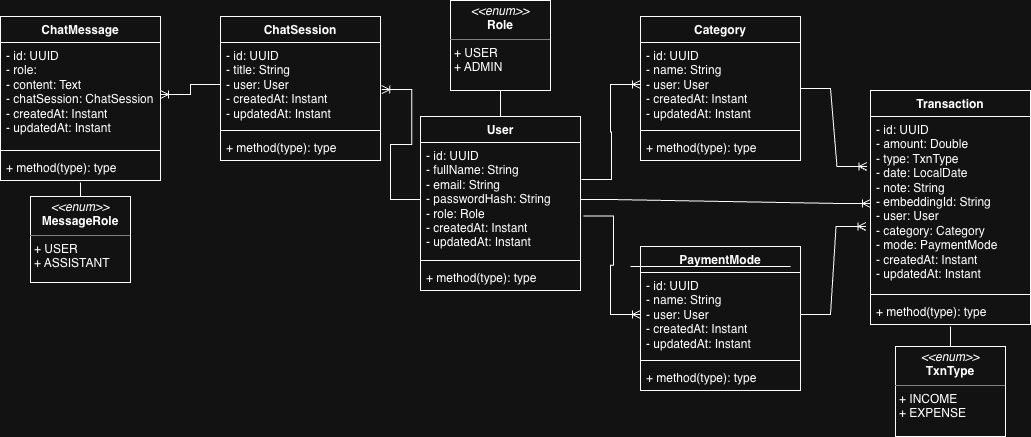

The diagram above was exported from draw.io. Its source (the exported page's mxGraphModel, read from the mxfile embedded in the PNG):
<mxGraphModel dx="1277" dy="280" grid="1" gridSize="10" guides="1" tooltips="1" connect="1" arrows="1" fold="1" page="1" pageScale="1" pageWidth="827" pageHeight="1169" math="0" shadow="0">
  <root>
    <mxCell id="0" />
    <mxCell id="1" parent="0" />
    <mxCell id="qfN01eCrOqjXuKhVWOfj-1" parent="1" style="swimlane;fontStyle=1;align=center;verticalAlign=top;childLayout=stackLayout;horizontal=1;startSize=26;horizontalStack=0;resizeParent=1;resizeParentMax=0;resizeLast=0;collapsible=1;marginBottom=0;whiteSpace=wrap;html=1;" value="User" vertex="1">
      <mxGeometry height="174" width="160" x="330" y="350" as="geometry" />
    </mxCell>
    <mxCell id="qfN01eCrOqjXuKhVWOfj-2" parent="qfN01eCrOqjXuKhVWOfj-1" style="text;strokeColor=none;fillColor=none;align=left;verticalAlign=top;spacingLeft=4;spacingRight=4;overflow=hidden;rotatable=0;points=[[0,0.5],[1,0.5]];portConstraint=eastwest;whiteSpace=wrap;html=1;" value="- id: UUID&lt;div&gt;- fullName: String&lt;/div&gt;&lt;div&gt;- email: String&lt;/div&gt;&lt;div&gt;- passwordHash: String&lt;/div&gt;&lt;div&gt;- role: Role&lt;/div&gt;&lt;div&gt;- createdAt: Instant&lt;/div&gt;&lt;div&gt;- upda&lt;span style=&quot;background-color: transparent; color: light-dark(rgb(0, 0, 0), rgb(255, 255, 255));&quot;&gt;tedAt: Instant&lt;/span&gt;&lt;/div&gt;" vertex="1">
      <mxGeometry height="114" width="160" y="26" as="geometry" />
    </mxCell>
    <mxCell id="qfN01eCrOqjXuKhVWOfj-3" parent="qfN01eCrOqjXuKhVWOfj-1" style="line;strokeWidth=1;fillColor=none;align=left;verticalAlign=middle;spacingTop=-1;spacingLeft=3;spacingRight=3;rotatable=0;labelPosition=right;points=[];portConstraint=eastwest;strokeColor=inherit;" value="" vertex="1">
      <mxGeometry height="8" width="160" y="140" as="geometry" />
    </mxCell>
    <mxCell id="qfN01eCrOqjXuKhVWOfj-4" parent="qfN01eCrOqjXuKhVWOfj-1" style="text;strokeColor=none;fillColor=none;align=left;verticalAlign=top;spacingLeft=4;spacingRight=4;overflow=hidden;rotatable=0;points=[[0,0.5],[1,0.5]];portConstraint=eastwest;whiteSpace=wrap;html=1;" value="+ method(type): type" vertex="1">
      <mxGeometry height="26" width="160" y="148" as="geometry" />
    </mxCell>
    <mxCell id="qfN01eCrOqjXuKhVWOfj-5" parent="1" style="verticalAlign=top;align=left;overflow=fill;html=1;whiteSpace=wrap;" value="&lt;p style=&quot;margin:0px;margin-top:4px;text-align:center;&quot;&gt;&lt;i&gt;&amp;lt;&amp;lt;enum&amp;gt;&amp;gt;&lt;/i&gt;&lt;br&gt;&lt;b&gt;Role&lt;/b&gt;&lt;/p&gt;&lt;hr size=&quot;1&quot; style=&quot;border-style:solid;&quot;&gt;&lt;p style=&quot;margin:0px;margin-left:4px;&quot;&gt;+ USER&lt;/p&gt;&lt;p style=&quot;margin:0px;margin-left:4px;&quot;&gt;+ ADMIN&lt;/p&gt;" vertex="1">
      <mxGeometry height="90" width="100" x="360" y="234" as="geometry" />
    </mxCell>
    <mxCell id="qfN01eCrOqjXuKhVWOfj-6" edge="1" parent="1" source="qfN01eCrOqjXuKhVWOfj-5" style="endArrow=none;html=1;rounded=0;exitX=0.5;exitY=1;exitDx=0;exitDy=0;entryX=0.5;entryY=0;entryDx=0;entryDy=0;" target="qfN01eCrOqjXuKhVWOfj-1" value="">
      <mxGeometry relative="1" as="geometry">
        <mxPoint x="250" y="480" as="sourcePoint" />
        <mxPoint x="410" y="480" as="targetPoint" />
      </mxGeometry>
    </mxCell>
    <mxCell id="qfN01eCrOqjXuKhVWOfj-7" parent="1" style="swimlane;fontStyle=1;align=center;verticalAlign=top;childLayout=stackLayout;horizontal=1;startSize=26;horizontalStack=0;resizeParent=1;resizeParentMax=0;resizeLast=0;collapsible=1;marginBottom=0;whiteSpace=wrap;html=1;" value="Category" vertex="1">
      <mxGeometry height="144" width="160" x="550" y="250" as="geometry" />
    </mxCell>
    <mxCell id="qfN01eCrOqjXuKhVWOfj-8" parent="qfN01eCrOqjXuKhVWOfj-7" style="text;strokeColor=none;fillColor=none;align=left;verticalAlign=top;spacingLeft=4;spacingRight=4;overflow=hidden;rotatable=0;points=[[0,0.5],[1,0.5]];portConstraint=eastwest;whiteSpace=wrap;html=1;" value="- id: UUID&lt;div&gt;- name: String&lt;/div&gt;&lt;div&gt;- user: User&lt;/div&gt;&lt;div&gt;- createdAt: Instant&lt;/div&gt;&lt;div&gt;- upda&lt;span style=&quot;background-color: transparent; color: light-dark(rgb(0, 0, 0), rgb(255, 255, 255));&quot;&gt;tedAt: Instant&lt;/span&gt;&lt;/div&gt;" vertex="1">
      <mxGeometry height="84" width="160" y="26" as="geometry" />
    </mxCell>
    <mxCell id="qfN01eCrOqjXuKhVWOfj-9" parent="qfN01eCrOqjXuKhVWOfj-7" style="line;strokeWidth=1;fillColor=none;align=left;verticalAlign=middle;spacingTop=-1;spacingLeft=3;spacingRight=3;rotatable=0;labelPosition=right;points=[];portConstraint=eastwest;strokeColor=inherit;" value="" vertex="1">
      <mxGeometry height="8" width="160" y="110" as="geometry" />
    </mxCell>
    <mxCell id="qfN01eCrOqjXuKhVWOfj-10" parent="qfN01eCrOqjXuKhVWOfj-7" style="text;strokeColor=none;fillColor=none;align=left;verticalAlign=top;spacingLeft=4;spacingRight=4;overflow=hidden;rotatable=0;points=[[0,0.5],[1,0.5]];portConstraint=eastwest;whiteSpace=wrap;html=1;" value="+ method(type): type" vertex="1">
      <mxGeometry height="26" width="160" y="118" as="geometry" />
    </mxCell>
    <mxCell id="qfN01eCrOqjXuKhVWOfj-11" parent="1" style="swimlane;fontStyle=1;align=center;verticalAlign=top;childLayout=stackLayout;horizontal=1;startSize=26;horizontalStack=0;resizeParent=1;resizeParentMax=0;resizeLast=0;collapsible=1;marginBottom=0;whiteSpace=wrap;html=1;" value="PaymentMode" vertex="1">
      <mxGeometry height="144" width="160" x="550" y="480" as="geometry" />
    </mxCell>
    <mxCell id="qfN01eCrOqjXuKhVWOfj-12" parent="qfN01eCrOqjXuKhVWOfj-11" style="text;strokeColor=none;fillColor=none;align=left;verticalAlign=top;spacingLeft=4;spacingRight=4;overflow=hidden;rotatable=0;points=[[0,0.5],[1,0.5]];portConstraint=eastwest;whiteSpace=wrap;html=1;" value="- id: UUID&lt;div&gt;- name: String&lt;/div&gt;&lt;div&gt;- user: User&lt;/div&gt;&lt;div&gt;- createdAt: Instant&lt;/div&gt;&lt;div&gt;- upda&lt;span style=&quot;background-color: transparent; color: light-dark(rgb(0, 0, 0), rgb(255, 255, 255));&quot;&gt;tedAt: Instant&lt;/span&gt;&lt;/div&gt;" vertex="1">
      <mxGeometry height="84" width="160" y="26" as="geometry" />
    </mxCell>
    <mxCell id="qfN01eCrOqjXuKhVWOfj-13" parent="qfN01eCrOqjXuKhVWOfj-11" style="line;strokeWidth=1;fillColor=none;align=left;verticalAlign=middle;spacingTop=-1;spacingLeft=3;spacingRight=3;rotatable=0;labelPosition=right;points=[];portConstraint=eastwest;strokeColor=inherit;" value="" vertex="1">
      <mxGeometry height="8" width="160" y="110" as="geometry" />
    </mxCell>
    <mxCell id="qfN01eCrOqjXuKhVWOfj-14" parent="qfN01eCrOqjXuKhVWOfj-11" style="text;strokeColor=none;fillColor=none;align=left;verticalAlign=top;spacingLeft=4;spacingRight=4;overflow=hidden;rotatable=0;points=[[0,0.5],[1,0.5]];portConstraint=eastwest;whiteSpace=wrap;html=1;" value="+ method(type): type" vertex="1">
      <mxGeometry height="26" width="160" y="118" as="geometry" />
    </mxCell>
    <mxCell id="qfN01eCrOqjXuKhVWOfj-15" parent="1" style="swimlane;fontStyle=1;align=center;verticalAlign=top;childLayout=stackLayout;horizontal=1;startSize=26;horizontalStack=0;resizeParent=1;resizeParentMax=0;resizeLast=0;collapsible=1;marginBottom=0;whiteSpace=wrap;html=1;" value="Transaction" vertex="1">
      <mxGeometry height="234" width="160" x="780" y="324" as="geometry" />
    </mxCell>
    <mxCell id="qfN01eCrOqjXuKhVWOfj-16" parent="qfN01eCrOqjXuKhVWOfj-15" style="text;strokeColor=none;fillColor=none;align=left;verticalAlign=top;spacingLeft=4;spacingRight=4;overflow=hidden;rotatable=0;points=[[0,0.5],[1,0.5]];portConstraint=eastwest;whiteSpace=wrap;html=1;" value="- id: UUID&lt;div&gt;- amount: Double&lt;/div&gt;&lt;div&gt;- type: TxnType&lt;/div&gt;&lt;div&gt;- date: LocalDate&lt;/div&gt;&lt;div&gt;- note: String&lt;/div&gt;&lt;div&gt;- embeddingId: String&lt;/div&gt;&lt;div&gt;- user: User&lt;/div&gt;&lt;div&gt;- category: Category&lt;/div&gt;&lt;div&gt;- mode: PaymentMode&lt;/div&gt;&lt;div&gt;- createdAt: Instant&lt;/div&gt;&lt;div&gt;- upda&lt;span style=&quot;background-color: transparent; color: light-dark(rgb(0, 0, 0), rgb(255, 255, 255));&quot;&gt;tedAt: Instant&lt;/span&gt;&lt;/div&gt;" vertex="1">
      <mxGeometry height="174" width="160" y="26" as="geometry" />
    </mxCell>
    <mxCell id="qfN01eCrOqjXuKhVWOfj-17" parent="qfN01eCrOqjXuKhVWOfj-15" style="line;strokeWidth=1;fillColor=none;align=left;verticalAlign=middle;spacingTop=-1;spacingLeft=3;spacingRight=3;rotatable=0;labelPosition=right;points=[];portConstraint=eastwest;strokeColor=inherit;" value="" vertex="1">
      <mxGeometry height="8" width="160" y="200" as="geometry" />
    </mxCell>
    <mxCell id="qfN01eCrOqjXuKhVWOfj-18" parent="qfN01eCrOqjXuKhVWOfj-15" style="text;strokeColor=none;fillColor=none;align=left;verticalAlign=top;spacingLeft=4;spacingRight=4;overflow=hidden;rotatable=0;points=[[0,0.5],[1,0.5]];portConstraint=eastwest;whiteSpace=wrap;html=1;" value="+ method(type): type" vertex="1">
      <mxGeometry height="26" width="160" y="208" as="geometry" />
    </mxCell>
    <mxCell id="qfN01eCrOqjXuKhVWOfj-19" parent="1" style="verticalAlign=top;align=left;overflow=fill;html=1;whiteSpace=wrap;" value="&lt;p style=&quot;margin:0px;margin-top:4px;text-align:center;&quot;&gt;&lt;i&gt;&amp;lt;&amp;lt;enum&amp;gt;&amp;gt;&lt;/i&gt;&lt;br&gt;&lt;b&gt;TxnType&lt;/b&gt;&lt;/p&gt;&lt;hr size=&quot;1&quot; style=&quot;border-style:solid;&quot;&gt;&lt;p style=&quot;margin:0px;margin-left:4px;&quot;&gt;+ INCOME&lt;/p&gt;&lt;p style=&quot;margin:0px;margin-left:4px;&quot;&gt;+ EXPENSE&lt;/p&gt;" vertex="1">
      <mxGeometry height="90" width="110" x="805" y="580" as="geometry" />
    </mxCell>
    <mxCell id="qfN01eCrOqjXuKhVWOfj-20" parent="1" style="swimlane;fontStyle=1;align=center;verticalAlign=top;childLayout=stackLayout;horizontal=1;startSize=26;horizontalStack=0;resizeParent=1;resizeParentMax=0;resizeLast=0;collapsible=1;marginBottom=0;whiteSpace=wrap;html=1;" value="ChatSession" vertex="1">
      <mxGeometry height="144" width="160" x="130" y="250" as="geometry" />
    </mxCell>
    <mxCell id="qfN01eCrOqjXuKhVWOfj-21" parent="qfN01eCrOqjXuKhVWOfj-20" style="text;strokeColor=none;fillColor=none;align=left;verticalAlign=top;spacingLeft=4;spacingRight=4;overflow=hidden;rotatable=0;points=[[0,0.5],[1,0.5]];portConstraint=eastwest;whiteSpace=wrap;html=1;" value="- id: UUID&lt;div&gt;- title: String&lt;/div&gt;&lt;div&gt;- user: User&lt;/div&gt;&lt;div&gt;- createdAt: Instant&lt;/div&gt;&lt;div&gt;- upda&lt;span style=&quot;background-color: transparent; color: light-dark(rgb(0, 0, 0), rgb(255, 255, 255));&quot;&gt;tedAt: Instant&lt;/span&gt;&lt;/div&gt;" vertex="1">
      <mxGeometry height="84" width="160" y="26" as="geometry" />
    </mxCell>
    <mxCell id="qfN01eCrOqjXuKhVWOfj-22" parent="qfN01eCrOqjXuKhVWOfj-20" style="line;strokeWidth=1;fillColor=none;align=left;verticalAlign=middle;spacingTop=-1;spacingLeft=3;spacingRight=3;rotatable=0;labelPosition=right;points=[];portConstraint=eastwest;strokeColor=inherit;" value="" vertex="1">
      <mxGeometry height="8" width="160" y="110" as="geometry" />
    </mxCell>
    <mxCell id="qfN01eCrOqjXuKhVWOfj-23" parent="qfN01eCrOqjXuKhVWOfj-20" style="text;strokeColor=none;fillColor=none;align=left;verticalAlign=top;spacingLeft=4;spacingRight=4;overflow=hidden;rotatable=0;points=[[0,0.5],[1,0.5]];portConstraint=eastwest;whiteSpace=wrap;html=1;" value="+ method(type): type" vertex="1">
      <mxGeometry height="26" width="160" y="118" as="geometry" />
    </mxCell>
    <mxCell id="qfN01eCrOqjXuKhVWOfj-24" parent="1" style="swimlane;fontStyle=1;align=center;verticalAlign=top;childLayout=stackLayout;horizontal=1;startSize=26;horizontalStack=0;resizeParent=1;resizeParentMax=0;resizeLast=0;collapsible=1;marginBottom=0;whiteSpace=wrap;html=1;" value="ChatMessage" vertex="1">
      <mxGeometry height="164" width="160" x="-90" y="250" as="geometry" />
    </mxCell>
    <mxCell id="qfN01eCrOqjXuKhVWOfj-25" parent="qfN01eCrOqjXuKhVWOfj-24" style="text;strokeColor=none;fillColor=none;align=left;verticalAlign=top;spacingLeft=4;spacingRight=4;overflow=hidden;rotatable=0;points=[[0,0.5],[1,0.5]];portConstraint=eastwest;whiteSpace=wrap;html=1;" value="- id: UUID&lt;div&gt;- role:&amp;nbsp;&lt;/div&gt;&lt;div&gt;- content: Text&lt;/div&gt;&lt;div&gt;- chatSession: ChatSession&lt;/div&gt;&lt;div&gt;- createdAt: Instant&lt;/div&gt;&lt;div&gt;- upda&lt;span style=&quot;background-color: transparent; color: light-dark(rgb(0, 0, 0), rgb(255, 255, 255));&quot;&gt;tedAt: Instant&lt;/span&gt;&lt;/div&gt;" vertex="1">
      <mxGeometry height="104" width="160" y="26" as="geometry" />
    </mxCell>
    <mxCell id="qfN01eCrOqjXuKhVWOfj-26" parent="qfN01eCrOqjXuKhVWOfj-24" style="line;strokeWidth=1;fillColor=none;align=left;verticalAlign=middle;spacingTop=-1;spacingLeft=3;spacingRight=3;rotatable=0;labelPosition=right;points=[];portConstraint=eastwest;strokeColor=inherit;" value="" vertex="1">
      <mxGeometry height="8" width="160" y="130" as="geometry" />
    </mxCell>
    <mxCell id="qfN01eCrOqjXuKhVWOfj-27" parent="qfN01eCrOqjXuKhVWOfj-24" style="text;strokeColor=none;fillColor=none;align=left;verticalAlign=top;spacingLeft=4;spacingRight=4;overflow=hidden;rotatable=0;points=[[0,0.5],[1,0.5]];portConstraint=eastwest;whiteSpace=wrap;html=1;" value="+ method(type): type" vertex="1">
      <mxGeometry height="26" width="160" y="138" as="geometry" />
    </mxCell>
    <mxCell id="qfN01eCrOqjXuKhVWOfj-28" edge="1" parent="1" source="qfN01eCrOqjXuKhVWOfj-2" style="edgeStyle=entityRelationEdgeStyle;fontSize=12;html=1;endArrow=ERoneToMany;rounded=0;exitX=1;exitY=0.5;exitDx=0;exitDy=0;" target="qfN01eCrOqjXuKhVWOfj-16" value="">
      <mxGeometry height="100" relative="1" width="100" as="geometry">
        <mxPoint x="720" y="430" as="sourcePoint" />
        <mxPoint x="340" y="670" as="targetPoint" />
      </mxGeometry>
    </mxCell>
    <mxCell id="qfN01eCrOqjXuKhVWOfj-29" edge="1" parent="1" source="qfN01eCrOqjXuKhVWOfj-2" style="edgeStyle=entityRelationEdgeStyle;fontSize=12;html=1;endArrow=ERoneToMany;rounded=0;exitX=1.019;exitY=0.644;exitDx=0;exitDy=0;exitPerimeter=0;entryX=0;entryY=0.5;entryDx=0;entryDy=0;" target="qfN01eCrOqjXuKhVWOfj-12" value="">
      <mxGeometry height="100" relative="1" width="100" as="geometry">
        <mxPoint x="489.99999999999994" y="409.996" as="sourcePoint" />
        <mxPoint x="597.92" y="534.91" as="targetPoint" />
      </mxGeometry>
    </mxCell>
    <mxCell id="qfN01eCrOqjXuKhVWOfj-30" edge="1" parent="1" source="qfN01eCrOqjXuKhVWOfj-2" style="edgeStyle=entityRelationEdgeStyle;fontSize=12;html=1;endArrow=ERoneToMany;rounded=0;exitX=1.007;exitY=0.325;exitDx=0;exitDy=0;entryX=0;entryY=0.5;entryDx=0;entryDy=0;exitPerimeter=0;" target="qfN01eCrOqjXuKhVWOfj-8" value="">
      <mxGeometry height="100" relative="1" width="100" as="geometry">
        <mxPoint x="490" y="570" as="sourcePoint" />
        <mxPoint x="574" y="749" as="targetPoint" />
      </mxGeometry>
    </mxCell>
    <mxCell id="qfN01eCrOqjXuKhVWOfj-31" edge="1" parent="1" source="qfN01eCrOqjXuKhVWOfj-2" style="edgeStyle=entityRelationEdgeStyle;fontSize=12;html=1;endArrow=ERoneToMany;rounded=0;exitX=0;exitY=0.5;exitDx=0;exitDy=0;entryX=1.008;entryY=0.56;entryDx=0;entryDy=0;entryPerimeter=0;" target="qfN01eCrOqjXuKhVWOfj-21" value="">
      <mxGeometry height="100" relative="1" width="100" as="geometry">
        <mxPoint x="560" y="750" as="sourcePoint" />
        <mxPoint x="490" y="895" as="targetPoint" />
      </mxGeometry>
    </mxCell>
    <mxCell id="qfN01eCrOqjXuKhVWOfj-33" edge="1" parent="1" source="qfN01eCrOqjXuKhVWOfj-7" style="edgeStyle=entityRelationEdgeStyle;fontSize=12;html=1;endArrow=ERoneToMany;rounded=0;exitX=1;exitY=0.5;exitDx=0;exitDy=0;entryX=-0.022;entryY=0.287;entryDx=0;entryDy=0;entryPerimeter=0;" target="qfN01eCrOqjXuKhVWOfj-16" value="">
      <mxGeometry height="100" relative="1" width="100" as="geometry">
        <mxPoint x="290" y="243" as="sourcePoint" />
        <mxPoint x="389" y="170" as="targetPoint" />
      </mxGeometry>
    </mxCell>
    <mxCell id="qfN01eCrOqjXuKhVWOfj-34" edge="1" parent="1" source="qfN01eCrOqjXuKhVWOfj-12" style="edgeStyle=entityRelationEdgeStyle;fontSize=12;html=1;endArrow=ERoneToMany;rounded=0;exitX=1;exitY=0.5;exitDx=0;exitDy=0;entryX=-0.028;entryY=0.632;entryDx=0;entryDy=0;entryPerimeter=0;" target="qfN01eCrOqjXuKhVWOfj-16" value="">
      <mxGeometry height="100" relative="1" width="100" as="geometry">
        <mxPoint x="940" y="510" as="sourcePoint" />
        <mxPoint x="1130" y="743" as="targetPoint" />
      </mxGeometry>
    </mxCell>
    <mxCell id="qfN01eCrOqjXuKhVWOfj-35" edge="1" parent="1" source="qfN01eCrOqjXuKhVWOfj-21" style="edgeStyle=entityRelationEdgeStyle;fontSize=12;html=1;endArrow=ERoneToMany;rounded=0;exitX=0;exitY=0.5;exitDx=0;exitDy=0;entryX=1;entryY=0.5;entryDx=0;entryDy=0;" target="qfN01eCrOqjXuKhVWOfj-25" value="">
      <mxGeometry height="100" relative="1" width="100" as="geometry">
        <mxPoint x="89" y="610" as="sourcePoint" />
        <mxPoint x="10" y="490" as="targetPoint" />
      </mxGeometry>
    </mxCell>
    <mxCell id="qfN01eCrOqjXuKhVWOfj-36" edge="1" parent="1" style="endArrow=none;html=1;rounded=0;" value="">
      <mxGeometry relative="1" as="geometry">
        <mxPoint x="540" y="500" as="sourcePoint" />
        <mxPoint x="700" y="500" as="targetPoint" />
      </mxGeometry>
    </mxCell>
    <mxCell id="qfN01eCrOqjXuKhVWOfj-37" edge="1" parent="1" source="qfN01eCrOqjXuKhVWOfj-19" style="endArrow=none;html=1;rounded=0;exitX=0.5;exitY=0;exitDx=0;exitDy=0;" value="">
      <mxGeometry relative="1" as="geometry">
        <mxPoint x="540" y="500" as="sourcePoint" />
        <mxPoint x="860" y="560" as="targetPoint" />
      </mxGeometry>
    </mxCell>
    <mxCell id="kXsHFEswJIYDVEIcRti9-1" parent="1" style="verticalAlign=top;align=left;overflow=fill;html=1;whiteSpace=wrap;" value="&lt;p style=&quot;margin:0px;margin-top:4px;text-align:center;&quot;&gt;&lt;i&gt;&amp;lt;&amp;lt;enum&amp;gt;&amp;gt;&lt;/i&gt;&lt;br&gt;&lt;b&gt;MessageRole&lt;/b&gt;&lt;/p&gt;&lt;hr size=&quot;1&quot; style=&quot;border-style:solid;&quot;&gt;&lt;p style=&quot;margin:0px;margin-left:4px;&quot;&gt;+ USER&lt;/p&gt;&lt;p style=&quot;margin:0px;margin-left:4px;&quot;&gt;+ ASSISTANT&lt;/p&gt;" vertex="1">
      <mxGeometry height="86" width="100" x="-60" y="430" as="geometry" />
    </mxCell>
    <mxCell id="kXsHFEswJIYDVEIcRti9-4" edge="1" parent="1" source="kXsHFEswJIYDVEIcRti9-1" style="endArrow=none;html=1;rounded=0;exitX=0.5;exitY=0;exitDx=0;exitDy=0;" value="">
      <mxGeometry relative="1" as="geometry">
        <mxPoint x="-50" y="410" as="sourcePoint" />
        <mxPoint x="-10" y="416" as="targetPoint" />
      </mxGeometry>
    </mxCell>
  </root>
</mxGraphModel>